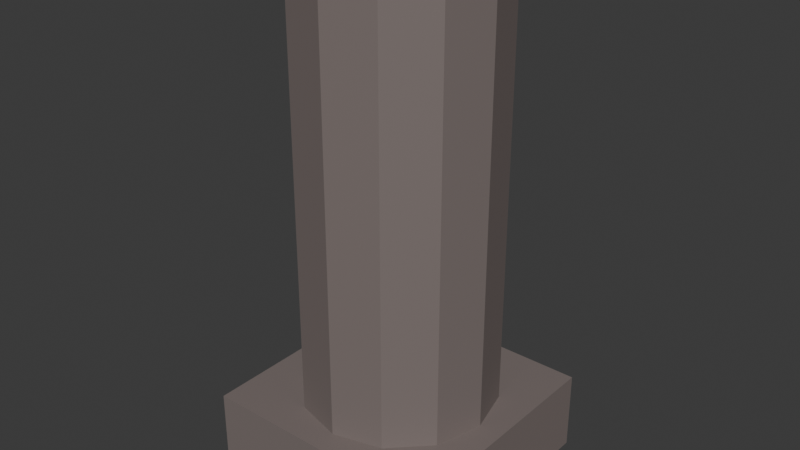 # Source: ruin_broken_pillar.blend  (saved by Blender 5.3.31; exported with 4.5.12 LTS)
import bpy
from mathutils import Matrix  # noqa: F401  (used for matrix-valued properties, if any)

bpy.ops.wm.read_factory_settings(use_empty=True)
scene = bpy.context.scene
scene.name = 'Scene'

# ---- collections
col_collection = bpy.data.collections.new('Collection'); scene.collection.children.link(col_collection)

# ---- materials (node trees are filled in below, after node groups)
mat_mat_imperial_stone = bpy.data.materials.new('mat_imperial_stone')

# ---- material node trees
mat_mat_imperial_stone.use_nodes = True; mat_mat_imperial_stone.node_tree.nodes.clear()
_N = mat_mat_imperial_stone.node_tree.nodes; _L = mat_mat_imperial_stone.node_tree.links
n0 = _N.new('ShaderNodeBsdfPrincipled'); n0.name = 'Principled BSDF'; n0.location = (-200, 100)
n0.inputs[0].default_value = (0.22, 0.18, 0.17, 1.0)
n0.inputs[1].default_value = 0.15
n0.inputs[2].default_value = 0.75
n0.inputs[10].default_value = 0.005
n1 = _N.new('ShaderNodeOutputMaterial'); n1.name = 'Material Output'; n1.location = (200, 100)
_L.new(n0.outputs[0], n1.inputs[0])
n1.is_active_output = True

# ---- world
world_world = bpy.data.worlds.new('World'); scene.world = world_world
world_world.use_nodes = True; world_world.node_tree.nodes.clear()
_N = world_world.node_tree.nodes; _L = world_world.node_tree.links
n0 = _N.new('ShaderNodeOutputWorld'); n0.name = 'World Output'; n0.location = (200, 100)
n1 = _N.new('ShaderNodeBackground'); n1.name = 'Background'; n1.location = (-200, 100)
n1.inputs[0].default_value = (0.05088, 0.05088, 0.05088, 1.0)
_L.new(n1.outputs[0], n0.inputs[0])
n0.is_active_output = True
world_world.color = (0.05088, 0.05088, 0.05088)
world_world.sun_shadow_jitter_overblur = 0.0

# ---- meshes
me_cylinder = bpy.data.meshes.new('Cylinder')
me_cylinder.from_pydata([(0.0, 0.6, 0.0), (0.0, 0.6, 3.2), (0.3, 0.5196, 0.0), (0.3, 0.5196, 3.2), (0.5196, 0.3, 0.0), (0.5196, 0.3, 3.2), (0.6, 0.0, 0.0), (0.6, 0.0, 3.2), (0.5196, -0.3, 0.0), (0.5196, -0.3, 3.2), (0.3, -0.5196, 0.0), (0.3, -0.5196, 3.2), (0.0, -0.6, 0.0), (0.0, -0.6, 3.2), (-0.3, -0.5196, 0.0), (-0.3, -0.5196, 3.2), (-0.5196, -0.3, 0.0), (-0.5196, -0.3, 3.2), (-0.6, 0.0, 0.0), (-0.6, 0.0, 3.2), (-0.5196, 0.3, 0.0), (-0.5196, 0.3, 3.2), (-0.3, 0.5196, 0.0), (-0.3, 0.5196, 3.2), (-0.75, -0.75, 0.0), (-0.75, -0.75, 0.5), (-0.75, 0.75, 0.0), (-0.75, 0.75, 0.5), (0.75, -0.75, 0.0), (0.75, -0.75, 0.5), (0.75, 0.75, 0.0), (0.75, 0.75, 0.5)], [], [(0, 1, 3, 2), (2, 3, 5, 4), (4, 5, 7, 6), (6, 7, 9, 8), (8, 9, 11, 10), (10, 11, 13, 12), (12, 13, 15, 14), (14, 15, 17, 16), (16, 17, 19, 18), (18, 19, 21, 20), (3, 1, 23, 21, 19, 17, 15, 13, 11, 9, 7, 5), (20, 21, 23, 22), (22, 23, 1, 0), (0, 2, 4, 6, 8, 10, 12, 14, 16, 18, 20, 22), (24, 25, 27, 26), (26, 27, 31, 30), (30, 31, 29, 28), (28, 29, 25, 24), (26, 30, 28, 24), (31, 27, 25, 29)])
_uv = me_cylinder.uv_layers.new(name='UVMap')
_uv.uv.foreach_set('vector', [1.0, 0.5, 1.0, 1.0, 0.9167, 1.0, 0.9167, 0.5, 0.9167, 0.5, 0.9167, 1.0, 0.8333, 1.0, 0.8333, 0.5, 0.8333, 0.5, 0.8333, 1.0, 0.75, 1.0, 0.75, 0.5, 0.75, 0.5, 0.75, 1.0, 0.6667, 1.0, 0.6667, 0.5, 0.6667, 0.5, 0.6667, 1.0, 0.5833, 1.0, 0.5833, 0.5, 0.5833, 0.5, 0.5833, 1.0, 0.5, 1.0, 0.5, 0.5, 0.5, 0.5, 0.5, 1.0, 0.4167, 1.0, 0.4167, 0.5, 0.4167, 0.5, 0.4167, 1.0, 0.3333, 1.0, 0.3333, 0.5, 0.3333, 0.5, 0.3333, 1.0, 0.25, 1.0, 0.25, 0.5, 0.25, 0.5, 0.25, 1.0, 0.1667, 1.0, 0.1667, 0.5, 0.37, 0.4578, 0.25, 0.49, 0.13, 0.4578, 0.04215, 0.37, 0.01, 0.25, 0.04215, 0.13, 0.13, 0.04215, 0.25, 0.01, 0.37, 0.04215, 0.4578, 0.13, 0.49, 0.25, 0.4578, 0.37, 0.1667, 0.5, 0.1667, 1.0, 0.08333, 1.0, 0.08333, 0.5, 0.08333, 0.5, 0.08333, 1.0, 7.451e-08, 1.0, 7.451e-08, 0.5, 0.75, 0.49, 0.87, 0.4578, 0.9578, 0.37, 0.99, 0.25, 0.9578, 0.13, 0.87, 0.04215, 0.75, 0.01, 0.63, 0.04215, 0.5422, 0.13, 0.51, 0.25, 0.5422, 0.37, 0.63, 0.4578, 0.375, 0.0, 0.625, 0.0, 0.625, 0.25, 0.375, 0.25, 0.375, 0.25, 0.625, 0.25, 0.625, 0.5, 0.375, 0.5, 0.375, 0.5, 0.625, 0.5, 0.625, 0.75, 0.375, 0.75, 0.375, 0.75, 0.625, 0.75, 0.625, 1.0, 0.375, 1.0, 0.125, 0.5, 0.375, 0.5, 0.375, 0.75, 0.125, 0.75, 0.625, 0.5, 0.875, 0.5, 0.875, 0.75, 0.625, 0.75])
me_cylinder.materials.append(mat_mat_imperial_stone)
me_cylinder.update()

# ---- objects
ob_ruin_broken_pillar = bpy.data.objects.new('ruin_broken_pillar', me_cylinder)

# ---- transforms, parenting, visibility, modifiers, constraints
ob_ruin_broken_pillar.location = (0.0, 0.0, 0.0)

# ---- collection membership
col_collection.objects.link(ob_ruin_broken_pillar)

# ---- scene / render settings (as saved in the file)
scene.frame_start = 1; scene.frame_end = 250; scene.frame_set(1)
scene.render.engine = 'BLENDER_EEVEE_NEXT'
scene.render.bake_bias = 0.0
scene.render.bake_samples = 0
scene.render.compositor_device = 'GPU'
scene.eevee.use_volume_custom_range = False
scene.eevee.fast_gi_thickness_near = 0.1
scene.eevee.fast_gi_thickness_far = 0.0
scene.eevee.ray_tracing_options.screen_trace_thickness = 0.1
bpy.context.view_layer.update()

# ---- added for rendering (the .blend has no active camera and no usable light): camera, sun
cam_auto = bpy.data.cameras.new('AutoCamera')
cam_auto.lens = 50.0
cam_auto.sensor_width = 36.0
cam_auto.clip_end = 1000.0
ob_auto_camera = bpy.data.objects.new('AutoCamera', cam_auto)
scene.collection.objects.link(ob_auto_camera)
ob_auto_camera.location = (3.55219, -4.26263, 4.44175)
ob_auto_camera.rotation_euler = (1.09748, -7.21219e-08, 0.694738)
scene.camera = ob_auto_camera
light_auto_sun = bpy.data.lights.new('AutoSun', 'SUN')
light_auto_sun.energy = 3.0
light_auto_sun.angle = 0.0523599
ob_auto_sun = bpy.data.objects.new('AutoSun', light_auto_sun)
scene.collection.objects.link(ob_auto_sun)
ob_auto_sun.rotation_euler = (0.872665, 0.174533, 0.523599)
bpy.context.view_layer.update()
